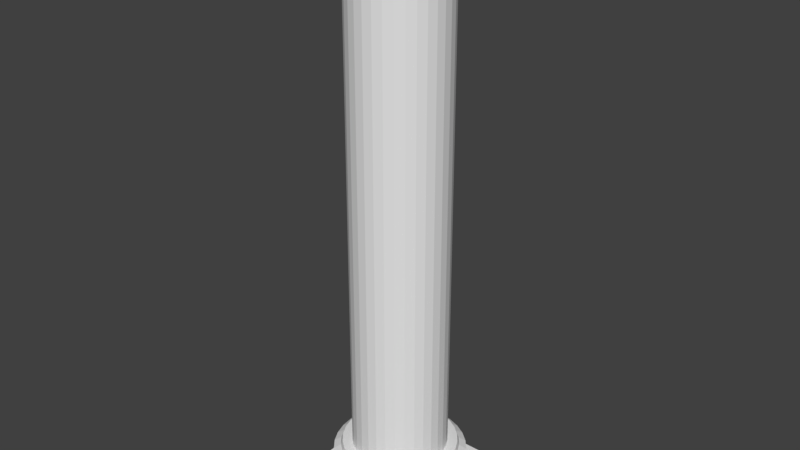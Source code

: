 # Source: pillar.blend  (saved by Blender 2.79.0; exported with 4.5.12 LTS)
import bpy
from mathutils import Matrix  # noqa: F401  (used for matrix-valued properties, if any)

bpy.ops.wm.read_factory_settings(use_empty=True)
scene = bpy.context.scene
scene.name = 'Scene'

# ---- collections
col_collection_1 = bpy.data.collections.new('Collection 1'); scene.collection.children.link(col_collection_1)

# ---- materials (node trees are filled in below, after node groups)
mat_material_001 = bpy.data.materials.new('Material.001')
mat_material_001.alpha_threshold = 0.0
mat_material_001.use_transparent_shadow = False
mat_material_001.roughness = 0.5

# ---- material node trees

# ---- world
world_world = bpy.data.worlds.new('World'); scene.world = world_world
world_world.color = (0.05088, 0.05088, 0.05088)
world_world.use_sun_shadow = False
world_world.sun_shadow_jitter_overblur = 0.0
world_world.cycles.sampling_method = 'MANUAL'

# ---- meshes
me_cube_001 = bpy.data.meshes.new('Cube.001')
me_cube_001.from_pydata([(-1.0, -1.0, -0.1188), (-1.0, -1.0, 0.1188), (-1.0, 1.0, -0.1188), (-1.0, 1.0, 0.1188), (1.0, -1.0, -0.1188), (1.0, -1.0, 0.1188), (1.0, 1.0, -0.1188), (1.0, 1.0, 0.1188), (6.634e-09, 0.8761, -0.03339), (-5.937e-08, 0.9292, 0.3621), (0.1709, 0.8593, -0.03339), (0.1813, 0.9114, 0.3621), (0.3353, 0.8094, -0.03339), (0.3556, 0.8585, 0.3621), (0.4867, 0.7285, -0.03339), (0.5162, 0.7726, 0.3621), (0.6195, 0.6195, -0.03339), (0.6571, 0.6571, 0.3621), (0.7285, 0.4867, -0.03339), (0.7726, 0.5162, 0.3621), (0.8094, 0.3353, -0.03339), (0.8585, 0.3556, 0.3621), (0.8593, 0.1709, -0.03339), (0.9114, 0.1813, 0.3621), (0.8761, 1.056e-07, -0.03339), (0.9292, 3.824e-08, 0.3621), (0.8593, -0.1709, -0.03339), (0.9114, -0.1813, 0.3621), (0.8094, -0.3353, -0.03339), (0.8585, -0.3556, 0.3621), (0.7285, -0.4867, -0.03339), (0.7726, -0.5162, 0.3621), (0.6195, -0.6195, -0.03339), (0.6571, -0.6571, 0.3621), (0.4867, -0.7285, -0.03339), (0.5162, -0.7726, 0.3621), (0.3353, -0.8094, -0.03339), (0.3556, -0.8585, 0.3621), (0.1709, -0.8593, -0.03339), (0.1813, -0.9114, 0.3621), (-2.788e-07, -0.8761, -0.03339), (-3.086e-07, -0.9292, 0.3621), (-0.1709, -0.8593, -0.03339), (-0.1813, -0.9114, 0.3621), (-0.3353, -0.8094, -0.03339), (-0.3556, -0.8585, 0.3621), (-0.4867, -0.7285, -0.03339), (-0.5163, -0.7726, 0.3621), (-0.6195, -0.6195, -0.03339), (-0.6571, -0.6571, 0.3621), (-0.7285, -0.4867, -0.03339), (-0.7726, -0.5162, 0.3621), (-0.8094, -0.3353, -0.03339), (-0.8585, -0.3556, 0.3621), (-0.8593, -0.1709, -0.03339), (-0.9114, -0.1813, 0.3621), (-0.8761, 8.854e-07, -0.03339), (-0.9292, 8.968e-07, 0.3621), (-0.8593, 0.1709, -0.03339), (-0.9114, 0.1813, 0.3621), (-0.8094, 0.3353, -0.03339), (-0.8585, 0.3556, 0.3621), (-0.7285, 0.4868, -0.03339), (-0.7726, 0.5163, 0.3621), (-0.6195, 0.6195, -0.03339), (-0.6571, 0.6571, 0.3621), (-0.4867, 0.7285, -0.03339), (-0.5162, 0.7726, 0.3621), (-0.3353, 0.8094, -0.03339), (-0.3556, 0.8585, 0.3621), (-0.1709, 0.8593, -0.03339), (-0.1813, 0.9114, 0.3621), (0.1709, 0.8593, 0.2557), (6.634e-09, 0.8761, 0.2557), (0.3353, 0.8094, 0.2557), (0.4867, 0.7285, 0.2557), (0.6195, 0.6195, 0.2557), (0.7285, 0.4867, 0.2557), (0.8094, 0.3353, 0.2557), (0.8593, 0.1709, 0.2557), (0.8761, 1.056e-07, 0.2557), (0.8593, -0.1709, 0.2557), (0.8094, -0.3353, 0.2557), (0.7285, -0.4867, 0.2557), (0.6195, -0.6195, 0.2557), (0.4867, -0.7285, 0.2557), (0.3353, -0.8094, 0.2557), (0.1709, -0.8593, 0.2557), (-2.788e-07, -0.8761, 0.2557), (-0.1709, -0.8593, 0.2557), (-0.3353, -0.8094, 0.2557), (-0.4867, -0.7285, 0.2557), (-0.6195, -0.6195, 0.2557), (-0.7285, -0.4867, 0.2557), (-0.8094, -0.3353, 0.2557), (-0.8593, -0.1709, 0.2557), (-0.8761, 8.854e-07, 0.2557), (-0.8593, 0.1709, 0.2557), (-0.8094, 0.3353, 0.2557), (-0.7285, 0.4868, 0.2557), (-0.6195, 0.6195, 0.2557), (-0.4867, 0.7285, 0.2557), (-0.3353, 0.8094, 0.2557), (-0.1709, 0.8593, 0.2557), (-2.185e-07, 0.6651, 0.6334), (0.1297, 0.6523, 0.6334), (0.2545, 0.6144, 0.6334), (0.3695, 0.553, 0.6334), (0.4703, 0.4703, 0.6334), (0.553, 0.3695, 0.6334), (0.6144, 0.2545, 0.6334), (0.6523, 0.1297, 0.6334), (0.6651, -3.889e-09, 0.6334), (0.6523, -0.1297, 0.6334), (0.6144, -0.2545, 0.6334), (0.553, -0.3695, 0.6334), (0.4703, -0.4703, 0.6334), (0.3695, -0.553, 0.6334), (0.2545, -0.6144, 0.6334), (0.1297, -0.6523, 0.6334), (-2.092e-07, -0.6651, 0.6334), (-0.1297, -0.6523, 0.6334), (-0.2545, -0.6144, 0.6334), (-0.3695, -0.553, 0.6334), (-0.4703, -0.4703, 0.6334), (-0.553, -0.3695, 0.6334), (-0.6144, -0.2545, 0.6334), (-0.6523, -0.1297, 0.6334), (-0.6651, 6.547e-07, 0.6334), (-0.6523, 0.1297, 0.6334), (-0.6144, 0.2545, 0.6334), (-0.553, 0.3695, 0.6334), (-0.4703, 0.4703, 0.6334), (-0.3695, 0.553, 0.6334), (-0.2545, 0.6144, 0.6334), (-0.1297, 0.6523, 0.6334), (0.1813, 0.9114, 0.504), (-5.643e-08, 0.9292, 0.504), (0.3556, 0.8585, 0.504), (0.5162, 0.7726, 0.504), (0.6571, 0.6571, 0.504), (0.7726, 0.5162, 0.504), (0.8585, 0.3556, 0.504), (0.9114, 0.1813, 0.504), (0.9292, 3.824e-08, 0.504), (0.9114, -0.1813, 0.504), (0.8585, -0.3556, 0.504), (0.7726, -0.5162, 0.504), (0.6571, -0.6571, 0.504), (0.5162, -0.7726, 0.504), (0.3556, -0.8585, 0.504), (0.1813, -0.9114, 0.504), (-3.056e-07, -0.9292, 0.504), (-0.1813, -0.9114, 0.504), (-0.3556, -0.8585, 0.504), (-0.5163, -0.7726, 0.504), (-0.6571, -0.6571, 0.504), (-0.7726, -0.5162, 0.504), (-0.8585, -0.3556, 0.504), (-0.9114, -0.1813, 0.504), (-0.9292, 8.968e-07, 0.504), (-0.9114, 0.1813, 0.504), (-0.8585, 0.3556, 0.504), (-0.7726, 0.5163, 0.504), (-0.6571, 0.6571, 0.504), (-0.5162, 0.7726, 0.504), (-0.3556, 0.8585, 0.504), (-0.1813, 0.9114, 0.504), (0.1573, 0.7906, 0.6334), (-1.256e-07, 0.8061, 0.6334), (0.3085, 0.7447, 0.6334), (0.4478, 0.6702, 0.6334), (0.57, 0.57, 0.6334), (0.6702, 0.4478, 0.6334), (0.7447, 0.3085, 0.6334), (0.7906, 0.1573, 0.6334), (0.8061, 1.934e-08, 0.6334), (0.7906, -0.1573, 0.6334), (0.7447, -0.3085, 0.6334), (0.6702, -0.4478, 0.6334), (0.57, -0.57, 0.6334), (0.4478, -0.6702, 0.6334), (0.3085, -0.7447, 0.6334), (0.1573, -0.7906, 0.6334), (-2.646e-07, -0.8061, 0.6334), (-0.1573, -0.7906, 0.6334), (-0.3085, -0.7447, 0.6334), (-0.4478, -0.6702, 0.6334), (-0.57, -0.57, 0.6334), (-0.6702, -0.4478, 0.6334), (-0.7447, -0.3085, 0.6334), (-0.7906, -0.1573, 0.6334), (-0.8061, 7.935e-07, 0.6334), (-0.7906, 0.1573, 0.6334), (-0.7447, 0.3085, 0.6334), (-0.6702, 0.4478, 0.6334), (-0.57, 0.57, 0.6334), (-0.4478, 0.6702, 0.6334), (-0.3085, 0.7447, 0.6334), (-0.1573, 0.7906, 0.6334), (-1.3e-07, 0.6651, 8.06), (0.1297, 0.6523, 8.06), (0.2545, 0.6144, 8.06), (0.3695, 0.553, 8.06), (0.4703, 0.4703, 8.06), (0.553, 0.3695, 8.06), (0.6144, 0.2545, 8.06), (0.6523, 0.1297, 8.06), (0.6651, -3.889e-09, 8.06), (0.6523, -0.1297, 8.06), (0.6144, -0.2545, 8.06), (0.553, -0.3695, 8.06), (0.4703, -0.4703, 8.06), (0.3695, -0.553, 8.06), (0.2545, -0.6144, 8.06), (0.1297, -0.6523, 8.06), (-1.207e-07, -0.6651, 8.06), (-0.1297, -0.6523, 8.06), (-0.2545, -0.6144, 8.06), (-0.3695, -0.553, 8.06), (-0.4703, -0.4703, 8.06), (-0.553, -0.3695, 8.06), (-0.6144, -0.2545, 8.06), (-0.6523, -0.1297, 8.06), (-0.6651, 6.547e-07, 8.06), (-0.6523, 0.1297, 8.06), (-0.6144, 0.2545, 8.06), (-0.553, 0.3695, 8.06), (-0.4703, 0.4703, 8.06), (-0.3695, 0.553, 8.06), (-0.2545, 0.6144, 8.06), (-0.1297, 0.6523, 8.06), (-8.488e-08, 0.8292, 0.5687), (0.1618, 0.8133, 0.5687), (0.3173, 0.7661, 0.5687), (0.4607, 0.6895, 0.5687), (0.5863, 0.5863, 0.5687), (0.6895, 0.4607, 0.5687), (0.7661, 0.3173, 0.5687), (0.8133, 0.1618, 0.5687), (0.8292, 3.997e-08, 0.5687), (0.8133, -0.1618, 0.5687), (0.7661, -0.3173, 0.5687), (0.6895, -0.4607, 0.5687), (0.5863, -0.5863, 0.5687), (0.4607, -0.6895, 0.5687), (0.3173, -0.7661, 0.5687), (0.1618, -0.8133, 0.5687), (-2.704e-07, -0.8292, 0.5687), (-0.1618, -0.8133, 0.5687), (-0.3173, -0.7661, 0.5687), (-0.4607, -0.6895, 0.5687), (-0.5863, -0.5863, 0.5687), (-0.6895, -0.4607, 0.5687), (-0.7661, -0.3173, 0.5687), (-0.8133, -0.1618, 0.5687), (-0.8292, 8.202e-07, 0.5687), (-0.8133, 0.1618, 0.5687), (-0.7661, 0.3173, 0.5687), (-0.6895, 0.4607, 0.5687), (-0.5863, 0.5863, 0.5687), (-0.4607, 0.6895, 0.5687), (-0.3173, 0.7661, 0.5687), (-0.1618, 0.8133, 0.5687), (0.1715, 0.862, 0.5363), (0.3363, 0.812, 0.5363), (0.4883, 0.7308, 0.5363), (0.6215, 0.6215, 0.5363), (0.7308, 0.4883, 0.5363), (0.812, 0.3363, 0.5363), (0.862, 0.1715, 0.5363), (0.8789, 3.918e-08, 0.5363), (0.862, -0.1715, 0.5363), (0.812, -0.3363, 0.5363), (0.7308, -0.4883, 0.5363), (0.6215, -0.6215, 0.5363), (0.4883, -0.7308, 0.5363), (0.3363, -0.812, 0.5363), (0.1715, -0.862, 0.5363), (-2.879e-07, -0.8789, 0.5363), (-0.1715, -0.862, 0.5363), (-0.3363, -0.812, 0.5363), (-0.4883, -0.7308, 0.5363), (-0.6215, -0.6215, 0.5363), (-0.7308, -0.4883, 0.5363), (-0.812, -0.3363, 0.5363), (-0.862, -0.1715, 0.5363), (-0.8789, 8.583e-07, 0.5363), (-0.862, 0.1715, 0.5363), (-0.812, 0.3363, 0.5363), (-0.7308, 0.4883, 0.5363), (-0.6215, 0.6215, 0.5363), (-0.4883, 0.7308, 0.5363), (-0.3363, 0.812, 0.5363), (-0.1715, 0.862, 0.5363), (-7.059e-08, 0.8789, 0.5363), (0.5077, -0.7598, 0.433), (0.3497, -0.8442, 0.433), (-5.563e-08, 0.9137, 0.433), (0.1783, 0.8962, 0.433), (-0.7598, 0.5077, 0.433), (-0.6461, 0.6461, 0.433), (0.1783, -0.8962, 0.433), (0.3497, 0.8442, 0.433), (-0.5077, 0.7598, 0.433), (-3.007e-07, -0.9137, 0.433), (0.5077, 0.7598, 0.433), (-0.3497, 0.8442, 0.433), (-0.1783, -0.8962, 0.433), (0.6461, 0.6461, 0.433), (-0.1783, 0.8962, 0.433), (-0.3497, -0.8442, 0.433), (0.7598, 0.5077, 0.433), (-0.5077, -0.7598, 0.433), (0.8442, 0.3497, 0.433), (-0.6461, -0.6461, 0.433), (0.8962, 0.1783, 0.433), (-0.7598, -0.5077, 0.433), (0.9137, 4.21e-08, 0.433), (-0.8442, -0.3497, 0.433), (0.8962, -0.1783, 0.433), (-0.8962, -0.1783, 0.433), (0.8442, -0.3497, 0.433), (-0.9137, 8.863e-07, 0.433), (0.7598, -0.5077, 0.433), (-0.8962, 0.1783, 0.433), (0.6461, -0.6461, 0.433), (-0.8442, 0.3497, 0.433)], [], [(0, 1, 3, 2), (2, 3, 7, 6), (6, 7, 5, 4), (4, 5, 1, 0), (2, 6, 4, 0), (7, 3, 1, 5), (8, 73, 72, 10), (10, 72, 74, 12), (12, 74, 75, 14), (14, 75, 76, 16), (16, 76, 77, 18), (18, 77, 78, 20), (20, 78, 79, 22), (22, 79, 80, 24), (24, 80, 81, 26), (26, 81, 82, 28), (28, 82, 83, 30), (30, 83, 84, 32), (32, 84, 85, 34), (34, 85, 86, 36), (36, 86, 87, 38), (38, 87, 88, 40), (40, 88, 89, 42), (42, 89, 90, 44), (44, 90, 91, 46), (46, 91, 92, 48), (48, 92, 93, 50), (50, 93, 94, 52), (52, 94, 95, 54), (54, 95, 96, 56), (56, 96, 97, 58), (58, 97, 98, 60), (60, 98, 99, 62), (62, 99, 100, 64), (64, 100, 101, 66), (66, 101, 102, 68), (297, 296, 149, 150), (68, 102, 103, 70), (70, 103, 73, 8), (8, 10, 12, 14, 16, 18, 20, 22, 24, 26, 28, 30, 32, 34, 36, 38, 40, 42, 44, 46, 48, 50, 52, 54, 56, 58, 60, 62, 64, 66, 68, 70), (9, 11, 72, 73), (11, 13, 74, 72), (13, 15, 75, 74), (15, 17, 76, 75), (17, 19, 77, 76), (19, 21, 78, 77), (21, 23, 79, 78), (23, 25, 80, 79), (25, 27, 81, 80), (27, 29, 82, 81), (29, 31, 83, 82), (31, 33, 84, 83), (33, 35, 85, 84), (35, 37, 86, 85), (37, 39, 87, 86), (39, 41, 88, 87), (41, 43, 89, 88), (43, 45, 90, 89), (45, 47, 91, 90), (47, 49, 92, 91), (49, 51, 93, 92), (51, 53, 94, 93), (53, 55, 95, 94), (55, 57, 96, 95), (57, 59, 97, 96), (59, 61, 98, 97), (61, 63, 99, 98), (63, 65, 100, 99), (65, 67, 101, 100), (67, 69, 102, 101), (69, 71, 103, 102), (71, 9, 73, 103), (127, 126, 222, 223), (299, 298, 137, 136), (301, 300, 163, 164), (302, 297, 150, 151), (303, 299, 136, 138), (304, 301, 164, 165), (305, 302, 151, 152), (306, 303, 138, 139), (307, 304, 165, 166), (308, 305, 152, 153), (309, 306, 139, 140), (310, 307, 166, 167), (311, 308, 153, 154), (312, 309, 140, 141), (298, 310, 167, 137), (313, 311, 154, 155), (314, 312, 141, 142), (315, 313, 155, 156), (316, 314, 142, 143), (317, 315, 156, 157), (318, 316, 143, 144), (319, 317, 157, 158), (320, 318, 144, 145), (321, 319, 158, 159), (322, 320, 145, 146), (323, 321, 159, 160), (324, 322, 146, 147), (325, 323, 160, 161), (326, 324, 147, 148), (327, 325, 161, 162), (296, 326, 148, 149), (300, 327, 162, 163), (295, 264, 136, 137), (264, 265, 138, 136), (265, 266, 139, 138), (266, 267, 140, 139), (267, 268, 141, 140), (268, 269, 142, 141), (269, 270, 143, 142), (270, 271, 144, 143), (271, 272, 145, 144), (272, 273, 146, 145), (273, 274, 147, 146), (274, 275, 148, 147), (275, 276, 149, 148), (276, 277, 150, 149), (277, 278, 151, 150), (278, 279, 152, 151), (279, 280, 153, 152), (280, 281, 154, 153), (281, 282, 155, 154), (282, 283, 156, 155), (283, 284, 157, 156), (284, 285, 158, 157), (285, 286, 159, 158), (286, 287, 160, 159), (287, 288, 161, 160), (288, 289, 162, 161), (289, 290, 163, 162), (290, 291, 164, 163), (291, 292, 165, 164), (292, 293, 166, 165), (293, 294, 167, 166), (294, 295, 137, 167), (104, 105, 168, 169), (105, 106, 170, 168), (106, 107, 171, 170), (107, 108, 172, 171), (108, 109, 173, 172), (109, 110, 174, 173), (110, 111, 175, 174), (111, 112, 176, 175), (112, 113, 177, 176), (113, 114, 178, 177), (114, 115, 179, 178), (115, 116, 180, 179), (116, 117, 181, 180), (117, 118, 182, 181), (118, 119, 183, 182), (119, 120, 184, 183), (120, 121, 185, 184), (121, 122, 186, 185), (122, 123, 187, 186), (123, 124, 188, 187), (124, 125, 189, 188), (125, 126, 190, 189), (126, 127, 191, 190), (127, 128, 192, 191), (128, 129, 193, 192), (129, 130, 194, 193), (130, 131, 195, 194), (131, 132, 196, 195), (132, 133, 197, 196), (133, 134, 198, 197), (134, 135, 199, 198), (135, 104, 169, 199), (201, 200, 231, 230, 229, 228, 227, 226, 225, 224, 223, 222, 221, 220, 219, 218, 217, 216, 215, 214, 213, 212, 211, 210, 209, 208, 207, 206, 205, 204, 203, 202), (114, 113, 209, 210), (128, 127, 223, 224), (115, 114, 210, 211), (129, 128, 224, 225), (116, 115, 211, 212), (130, 129, 225, 226), (117, 116, 212, 213), (131, 130, 226, 227), (118, 117, 213, 214), (105, 104, 200, 201), (132, 131, 227, 228), (119, 118, 214, 215), (106, 105, 201, 202), (133, 132, 228, 229), (120, 119, 215, 216), (107, 106, 202, 203), (134, 133, 229, 230), (121, 120, 216, 217), (108, 107, 203, 204), (135, 134, 230, 231), (122, 121, 217, 218), (109, 108, 204, 205), (104, 135, 231, 200), (123, 122, 218, 219), (110, 109, 205, 206), (124, 123, 219, 220), (111, 110, 206, 207), (125, 124, 220, 221), (112, 111, 207, 208), (126, 125, 221, 222), (113, 112, 208, 209), (199, 169, 232, 263), (198, 199, 263, 262), (197, 198, 262, 261), (196, 197, 261, 260), (195, 196, 260, 259), (194, 195, 259, 258), (193, 194, 258, 257), (192, 193, 257, 256), (191, 192, 256, 255), (190, 191, 255, 254), (189, 190, 254, 253), (188, 189, 253, 252), (187, 188, 252, 251), (186, 187, 251, 250), (185, 186, 250, 249), (184, 185, 249, 248), (183, 184, 248, 247), (182, 183, 247, 246), (181, 182, 246, 245), (180, 181, 245, 244), (179, 180, 244, 243), (178, 179, 243, 242), (177, 178, 242, 241), (176, 177, 241, 240), (175, 176, 240, 239), (174, 175, 239, 238), (173, 174, 238, 237), (172, 173, 237, 236), (171, 172, 236, 235), (170, 171, 235, 234), (168, 170, 234, 233), (169, 168, 233, 232), (263, 232, 295, 294), (262, 263, 294, 293), (261, 262, 293, 292), (260, 261, 292, 291), (259, 260, 291, 290), (258, 259, 290, 289), (257, 258, 289, 288), (256, 257, 288, 287), (255, 256, 287, 286), (254, 255, 286, 285), (253, 254, 285, 284), (252, 253, 284, 283), (251, 252, 283, 282), (250, 251, 282, 281), (249, 250, 281, 280), (248, 249, 280, 279), (247, 248, 279, 278), (246, 247, 278, 277), (245, 246, 277, 276), (244, 245, 276, 275), (243, 244, 275, 274), (242, 243, 274, 273), (241, 242, 273, 272), (240, 241, 272, 271), (239, 240, 271, 270), (238, 239, 270, 269), (237, 238, 269, 268), (236, 237, 268, 267), (235, 236, 267, 266), (234, 235, 266, 265), (233, 234, 265, 264), (232, 233, 264, 295), (63, 61, 327, 300), (35, 33, 326, 296), (61, 59, 325, 327), (33, 31, 324, 326), (59, 57, 323, 325), (31, 29, 322, 324), (57, 55, 321, 323), (29, 27, 320, 322), (55, 53, 319, 321), (27, 25, 318, 320), (53, 51, 317, 319), (25, 23, 316, 318), (51, 49, 315, 317), (23, 21, 314, 316), (49, 47, 313, 315), (21, 19, 312, 314), (47, 45, 311, 313), (9, 71, 310, 298), (19, 17, 309, 312), (45, 43, 308, 311), (71, 69, 307, 310), (17, 15, 306, 309), (43, 41, 305, 308), (69, 67, 304, 307), (15, 13, 303, 306), (41, 39, 302, 305), (67, 65, 301, 304), (13, 11, 299, 303), (39, 37, 297, 302), (65, 63, 300, 301), (11, 9, 298, 299), (37, 35, 296, 297)])
_uv = me_cube_001.uv_layers.new(name='UVMap')
_uv.uv.foreach_set('vector', [0.9004, 0.1298, 0.8876, 0.1299, 0.8876, 0.05111, 0.9004, 0.05098, 0.2331, 0.8338, 0.2204, 0.8342, 0.2204, 0.7362, 0.2331, 0.7357, 0.06653, 0.8141, 0.05376, 0.8141, 0.05376, 0.7121, 0.06653, 0.7121, 0.9274, 0.7127, 0.9402, 0.7126, 0.9402, 0.7914, 0.9274, 0.7916, 0.5337, 0.6308, 0.5337, 0.5288, 0.6412, 0.5288, 0.6412, 0.6308, 0.2204, 0.5318, 0.3279, 0.5318, 0.3279, 0.6338, 0.2204, 0.6338, 0.8825, 0.2641, 0.8978, 0.2643, 0.8975, 0.2729, 0.8821, 0.2727, 0.8821, 0.2727, 0.8975, 0.2729, 0.8973, 0.2817, 0.882, 0.2814, 0.882, 0.2814, 0.8973, 0.2817, 0.8975, 0.2902, 0.8821, 0.29, 0.8821, 0.29, 0.8975, 0.2902, 0.8978, 0.2983, 0.8825, 0.298, 0.8825, 0.298, 0.8978, 0.2983, 0.8985, 0.3055, 0.8831, 0.3053, 0.5629, 0.8013, 0.5474, 0.8013, 0.5473, 0.7936, 0.5628, 0.7935, 0.5628, 0.7935, 0.5473, 0.7936, 0.5472, 0.7852, 0.5627, 0.7852, 0.5627, 0.7852, 0.5472, 0.7852, 0.5471, 0.7765, 0.5627, 0.7765, 0.5627, 0.7765, 0.5471, 0.7765, 0.5471, 0.7678, 0.5626, 0.7677, 0.5626, 0.7677, 0.5471, 0.7678, 0.5471, 0.7594, 0.5626, 0.7594, 0.5626, 0.7594, 0.5471, 0.7594, 0.5471, 0.7517, 0.5627, 0.7516, 0.5627, 0.7516, 0.5471, 0.7517, 0.5472, 0.7449, 0.5627, 0.7449, 0.5627, 0.7449, 0.5472, 0.7449, 0.5473, 0.7394, 0.5628, 0.7393, 0.5628, 0.7393, 0.5473, 0.7394, 0.5474, 0.7353, 0.5629, 0.7352, 0.05403, 0.5342, 0.06957, 0.5341, 0.06947, 0.539, 0.05394, 0.539, 0.05394, 0.539, 0.06947, 0.539, 0.0694, 0.5452, 0.05386, 0.5452, 0.05386, 0.5452, 0.0694, 0.5452, 0.06934, 0.5525, 0.0538, 0.5525, 0.0538, 0.5525, 0.06934, 0.5525, 0.0693, 0.5606, 0.05377, 0.5606, 0.05377, 0.5606, 0.0693, 0.5606, 0.06929, 0.5692, 0.05376, 0.5692, 0.05376, 0.5692, 0.06929, 0.5692, 0.0693, 0.5779, 0.05377, 0.5779, 0.05377, 0.5779, 0.0693, 0.5779, 0.06934, 0.5865, 0.0538, 0.5865, 0.0538, 0.5865, 0.06934, 0.5865, 0.0694, 0.5946, 0.05386, 0.5946, 0.05386, 0.5946, 0.0694, 0.5946, 0.06947, 0.6019, 0.05394, 0.6019, 0.3693, 0.8003, 0.3538, 0.8003, 0.3539, 0.7941, 0.3694, 0.7941, 0.3694, 0.7941, 0.3539, 0.7941, 0.354, 0.7868, 0.3695, 0.7868, 0.3695, 0.7868, 0.354, 0.7868, 0.354, 0.7787, 0.3695, 0.7787, 0.3695, 0.7787, 0.354, 0.7787, 0.354, 0.7702, 0.3696, 0.7702, 0.3696, 0.7702, 0.354, 0.7702, 0.354, 0.7614, 0.3696, 0.7614, 0.3696, 0.7614, 0.354, 0.7614, 0.354, 0.7528, 0.3695, 0.7528, 0.3695, 0.7528, 0.354, 0.7528, 0.354, 0.7447, 0.3695, 0.7447, 0.5378, 0.7335, 0.5377, 0.7378, 0.5339, 0.7372, 0.534, 0.7328, 0.3695, 0.7447, 0.354, 0.7447, 0.3539, 0.7374, 0.3694, 0.7374, 0.8831, 0.2559, 0.8985, 0.2562, 0.8978, 0.2643, 0.8825, 0.2641, 0.7726, 0.2787, 0.7744, 0.2873, 0.7744, 0.2961, 0.7726, 0.3046, 0.7691, 0.3127, 0.764, 0.32, 0.7575, 0.3262, 0.7498, 0.3311, 0.7412, 0.3344, 0.7322, 0.3361, 0.723, 0.3361, 0.7139, 0.3344, 0.7054, 0.3311, 0.6977, 0.3262, 0.6912, 0.32, 0.686, 0.3127, 0.6825, 0.3046, 0.6807, 0.2961, 0.6807, 0.2873, 0.6825, 0.2787, 0.686, 0.2706, 0.6912, 0.2633, 0.6977, 0.2572, 0.7054, 0.2523, 0.7139, 0.2489, 0.723, 0.2472, 0.7322, 0.2472, 0.7412, 0.2489, 0.7498, 0.2523, 0.7575, 0.2572, 0.764, 0.2633, 0.7691, 0.2706, 0.9031, 0.2636, 0.9027, 0.2728, 0.8975, 0.2729, 0.8978, 0.2643, 0.9027, 0.2728, 0.9026, 0.282, 0.8973, 0.2817, 0.8975, 0.2729, 0.9026, 0.282, 0.9027, 0.2911, 0.8975, 0.2902, 0.8973, 0.2817, 0.9027, 0.2911, 0.9031, 0.2997, 0.8978, 0.2983, 0.8975, 0.2902, 0.5417, 0.81, 0.5416, 0.8029, 0.5474, 0.8013, 0.5475, 0.8081, 0.5416, 0.8029, 0.5415, 0.7947, 0.5473, 0.7936, 0.5474, 0.8013, 0.5415, 0.7947, 0.5414, 0.7858, 0.5472, 0.7852, 0.5473, 0.7936, 0.5414, 0.7858, 0.5414, 0.7765, 0.5471, 0.7765, 0.5472, 0.7852, 0.5414, 0.7765, 0.5413, 0.7673, 0.5471, 0.7678, 0.5471, 0.7765, 0.5413, 0.7673, 0.5413, 0.7584, 0.5471, 0.7594, 0.5471, 0.7678, 0.5413, 0.7584, 0.5414, 0.7502, 0.5471, 0.7517, 0.5471, 0.7594, 0.5414, 0.7502, 0.5414, 0.743, 0.5472, 0.7449, 0.5471, 0.7517, 0.5414, 0.743, 0.5415, 0.7372, 0.5473, 0.7394, 0.5472, 0.7449, 0.882, 0.4187, 0.882, 0.4094, 0.8848, 0.4097, 0.8848, 0.4184, 0.07527, 0.5318, 0.07517, 0.5369, 0.06947, 0.539, 0.06957, 0.5341, 0.07517, 0.5369, 0.07509, 0.5435, 0.0694, 0.5452, 0.06947, 0.539, 0.07509, 0.5435, 0.07502, 0.5512, 0.06934, 0.5525, 0.0694, 0.5452, 0.07502, 0.5512, 0.07499, 0.5598, 0.0693, 0.5606, 0.06934, 0.5525, 0.07499, 0.5598, 0.07498, 0.5689, 0.06929, 0.5692, 0.0693, 0.5606, 0.07498, 0.5689, 0.07499, 0.5782, 0.0693, 0.5779, 0.06929, 0.5692, 0.07499, 0.5782, 0.07502, 0.5873, 0.06934, 0.5865, 0.0693, 0.5779, 0.07502, 0.5873, 0.07509, 0.5959, 0.0694, 0.5946, 0.06934, 0.5865, 0.07509, 0.5959, 0.07517, 0.6036, 0.06947, 0.6019, 0.0694, 0.5946, 0.07517, 0.6036, 0.07527, 0.6102, 0.06957, 0.6081, 0.06947, 0.6019, 0.3482, 0.7958, 0.3483, 0.7881, 0.354, 0.7868, 0.3539, 0.7941, 0.3483, 0.7881, 0.3483, 0.7795, 0.354, 0.7787, 0.354, 0.7868, 0.3483, 0.7795, 0.3483, 0.7704, 0.354, 0.7702, 0.354, 0.7787, 0.3483, 0.7704, 0.3483, 0.7611, 0.354, 0.7614, 0.354, 0.7702, 0.3483, 0.7611, 0.3483, 0.752, 0.354, 0.7528, 0.354, 0.7614, 0.3483, 0.752, 0.3483, 0.7435, 0.354, 0.7447, 0.354, 0.7528, 0.3483, 0.7435, 0.3482, 0.7357, 0.3539, 0.7374, 0.354, 0.7447, 0.9038, 0.255, 0.9031, 0.2636, 0.8978, 0.2643, 0.8985, 0.2562, 0.05871, 0.05108, 0.06454, 0.05103, 0.06454, 0.4296, 0.05871, 0.4296, 0.9066, 0.2729, 0.907, 0.2639, 0.9107, 0.2637, 0.9103, 0.2729, 0.3445, 0.7612, 0.3445, 0.7703, 0.3407, 0.7704, 0.3407, 0.7611, 0.07899, 0.5375, 0.07908, 0.5324, 0.08289, 0.5317, 0.08279, 0.5369, 0.9065, 0.282, 0.9066, 0.2729, 0.9103, 0.2729, 0.9101, 0.2821, 0.3445, 0.7523, 0.3445, 0.7612, 0.3407, 0.7611, 0.3407, 0.752, 0.07891, 0.544, 0.07899, 0.5375, 0.08279, 0.5369, 0.08271, 0.5435, 0.9066, 0.2909, 0.9065, 0.282, 0.9101, 0.2821, 0.9103, 0.2912, 0.3445, 0.7438, 0.3445, 0.7523, 0.3407, 0.752, 0.3406, 0.7435, 0.07885, 0.5516, 0.07891, 0.544, 0.08271, 0.5435, 0.08265, 0.5512, 0.907, 0.2993, 0.9066, 0.2909, 0.9103, 0.2912, 0.9107, 0.2998, 0.3444, 0.7362, 0.3445, 0.7438, 0.3406, 0.7435, 0.3406, 0.7357, 0.07881, 0.56, 0.07885, 0.5516, 0.08265, 0.5512, 0.08261, 0.5598, 0.9077, 0.3069, 0.907, 0.2993, 0.9107, 0.2998, 0.9113, 0.3074, 0.907, 0.2639, 0.9077, 0.2554, 0.9113, 0.2551, 0.9107, 0.2637, 0.0788, 0.569, 0.07881, 0.56, 0.08261, 0.5598, 0.0826, 0.5689, 0.5377, 0.7944, 0.5378, 0.8024, 0.534, 0.8029, 0.5339, 0.7947, 0.07881, 0.5781, 0.0788, 0.569, 0.0826, 0.5689, 0.08261, 0.5782, 0.5376, 0.7856, 0.5377, 0.7944, 0.5339, 0.7947, 0.5338, 0.7858, 0.07885, 0.5871, 0.07881, 0.5781, 0.08261, 0.5782, 0.08265, 0.5873, 0.5376, 0.7766, 0.5376, 0.7856, 0.5338, 0.7858, 0.5337, 0.7766, 0.07891, 0.5955, 0.07885, 0.5871, 0.08265, 0.5873, 0.08271, 0.5959, 0.5375, 0.7675, 0.5376, 0.7766, 0.5337, 0.7766, 0.5337, 0.7673, 0.07899, 0.6031, 0.07891, 0.5955, 0.08271, 0.5959, 0.08279, 0.6036, 0.5375, 0.7587, 0.5375, 0.7675, 0.5337, 0.7673, 0.5337, 0.7584, 0.07908, 0.6095, 0.07899, 0.6031, 0.08279, 0.6036, 0.08289, 0.6101, 0.5376, 0.7507, 0.5375, 0.7587, 0.5337, 0.7584, 0.5337, 0.7503, 0.3445, 0.7877, 0.3444, 0.7953, 0.3406, 0.7958, 0.3406, 0.7881, 0.5376, 0.7436, 0.5376, 0.7507, 0.5337, 0.7503, 0.5338, 0.7431, 0.3445, 0.7793, 0.3445, 0.7877, 0.3406, 0.7881, 0.3407, 0.7795, 0.5377, 0.7378, 0.5376, 0.7436, 0.5338, 0.7431, 0.5339, 0.7372, 0.3445, 0.7703, 0.3445, 0.7793, 0.3407, 0.7795, 0.3407, 0.7704, 0.7081, 0.1376, 0.7167, 0.141, 0.7159, 0.1435, 0.7069, 0.1399, 0.7167, 0.141, 0.7258, 0.1427, 0.7255, 0.1453, 0.7159, 0.1435, 0.7258, 0.1427, 0.735, 0.1427, 0.7353, 0.1453, 0.7255, 0.1453, 0.735, 0.1427, 0.7441, 0.141, 0.7449, 0.1435, 0.7353, 0.1453, 0.7441, 0.141, 0.7527, 0.1376, 0.754, 0.1399, 0.7449, 0.1435, 0.7527, 0.1376, 0.7604, 0.1328, 0.7621, 0.1347, 0.754, 0.1399, 0.7604, 0.1328, 0.7669, 0.1266, 0.769, 0.1282, 0.7621, 0.1347, 0.7669, 0.1266, 0.7721, 0.1192, 0.7745, 0.1205, 0.769, 0.1282, 0.7721, 0.1192, 0.7756, 0.1111, 0.7782, 0.1119, 0.7745, 0.1205, 0.7756, 0.1111, 0.7774, 0.1025, 0.7801, 0.1028, 0.7782, 0.1119, 0.7774, 0.1025, 0.7774, 0.09373, 0.7801, 0.09348, 0.7801, 0.1028, 0.7774, 0.09373, 0.7756, 0.08512, 0.7782, 0.08437, 0.7801, 0.09348, 0.7756, 0.08512, 0.7721, 0.077, 0.7745, 0.07579, 0.7782, 0.08437, 0.7721, 0.077, 0.7669, 0.0697, 0.769, 0.06807, 0.7745, 0.07579, 0.7669, 0.0697, 0.7604, 0.06349, 0.7621, 0.06151, 0.769, 0.06807, 0.7604, 0.06349, 0.7527, 0.05861, 0.754, 0.05635, 0.7621, 0.06151, 0.7527, 0.05861, 0.7441, 0.05525, 0.7449, 0.05279, 0.754, 0.05635, 0.7441, 0.05525, 0.735, 0.05353, 0.7353, 0.05098, 0.7449, 0.05279, 0.735, 0.05353, 0.7258, 0.05353, 0.7255, 0.05098, 0.7353, 0.05098, 0.7258, 0.05353, 0.7167, 0.05525, 0.7159, 0.05279, 0.7255, 0.05098, 0.7167, 0.05525, 0.7081, 0.05861, 0.7069, 0.05635, 0.7159, 0.05279, 0.7081, 0.05861, 0.7004, 0.06349, 0.6987, 0.06151, 0.7069, 0.05635, 0.7004, 0.06349, 0.6939, 0.0697, 0.6918, 0.06807, 0.6987, 0.06151, 0.6939, 0.0697, 0.6887, 0.077, 0.6864, 0.07579, 0.6918, 0.06807, 0.6887, 0.077, 0.6852, 0.08512, 0.6826, 0.08437, 0.6864, 0.07579, 0.6852, 0.08512, 0.6834, 0.09373, 0.6807, 0.09348, 0.6826, 0.08437, 0.6834, 0.09373, 0.6834, 0.1025, 0.6807, 0.1028, 0.6807, 0.09348, 0.6834, 0.1025, 0.6852, 0.1111, 0.6826, 0.1119, 0.6807, 0.1028, 0.6852, 0.1111, 0.6887, 0.1192, 0.6864, 0.1205, 0.6826, 0.1119, 0.6887, 0.1192, 0.6939, 0.1266, 0.6918, 0.1282, 0.6864, 0.1205, 0.6939, 0.1266, 0.7004, 0.1328, 0.6987, 0.1347, 0.6918, 0.1282, 0.7004, 0.1328, 0.7081, 0.1376, 0.7069, 0.1399, 0.6987, 0.1347, 0.7603, 0.5538, 0.7576, 0.5599, 0.7504, 0.5578, 0.7536, 0.5504, 0.7576, 0.5599, 0.7563, 0.5664, 0.7487, 0.5657, 0.7504, 0.5578, 0.7563, 0.5664, 0.7563, 0.5731, 0.7487, 0.5738, 0.7487, 0.5657, 0.7563, 0.5731, 0.7576, 0.5796, 0.7504, 0.5817, 0.7487, 0.5738, 0.7576, 0.5796, 0.7603, 0.5857, 0.7536, 0.5891, 0.7504, 0.5817, 0.7603, 0.5857, 0.7642, 0.5913, 0.7584, 0.5958, 0.7536, 0.5891, 0.7642, 0.5913, 0.7692, 0.596, 0.7644, 0.6015, 0.7584, 0.5958, 0.7692, 0.596, 0.775, 0.5996, 0.7714, 0.606, 0.7644, 0.6015, 0.775, 0.5996, 0.7815, 0.6022, 0.7793, 0.6091, 0.7714, 0.606, 0.7815, 0.6022, 0.7884, 0.6035, 0.7876, 0.6106, 0.7793, 0.6091, 0.7884, 0.6035, 0.7954, 0.6035, 0.7961, 0.6106, 0.7876, 0.6106, 0.7954, 0.6035, 0.8022, 0.6022, 0.8044, 0.6091, 0.7961, 0.6106, 0.8022, 0.6022, 0.8087, 0.5996, 0.8123, 0.606, 0.8044, 0.6091, 0.8087, 0.5996, 0.8145, 0.596, 0.8193, 0.6015, 0.8123, 0.606, 0.8145, 0.596, 0.8195, 0.5913, 0.8254, 0.5958, 0.8193, 0.6015, 0.8195, 0.5913, 0.8234, 0.5857, 0.8301, 0.5891, 0.8254, 0.5958, 0.8234, 0.5857, 0.8261, 0.5796, 0.8333, 0.5817, 0.8301, 0.5891, 0.8261, 0.5796, 0.8274, 0.5731, 0.835, 0.5738, 0.8333, 0.5817, 0.8274, 0.5731, 0.8274, 0.5664, 0.835, 0.5657, 0.835, 0.5738, 0.8274, 0.5664, 0.8261, 0.5599, 0.8333, 0.5578, 0.835, 0.5657, 0.8261, 0.5599, 0.8234, 0.5538, 0.8301, 0.5504, 0.8333, 0.5578, 0.8234, 0.5538, 0.8195, 0.5482, 0.8254, 0.5437, 0.8301, 0.5504, 0.8195, 0.5482, 0.8145, 0.5435, 0.8193, 0.538, 0.8254, 0.5437, 0.8145, 0.5435, 0.8087, 0.5398, 0.8123, 0.5335, 0.8193, 0.538, 0.8087, 0.5398, 0.8022, 0.5373, 0.8044, 0.5304, 0.8123, 0.5335, 0.8022, 0.5373, 0.7954, 0.536, 0.7961, 0.5288, 0.8044, 0.5304, 0.7954, 0.536, 0.7884, 0.536, 0.7876, 0.5288, 0.7961, 0.5288, 0.7884, 0.536, 0.7815, 0.5373, 0.7793, 0.5304, 0.7876, 0.5288, 0.7815, 0.5373, 0.775, 0.5398, 0.7714, 0.5335, 0.7793, 0.5304, 0.775, 0.5398, 0.7692, 0.5435, 0.7644, 0.538, 0.7714, 0.5335, 0.7692, 0.5435, 0.7642, 0.5482, 0.7584, 0.5437, 0.7644, 0.538, 0.7642, 0.5482, 0.7603, 0.5538, 0.7536, 0.5504, 0.7584, 0.5437, 0.7739, 0.7788, 0.7675, 0.7763, 0.7616, 0.7726, 0.7567, 0.7679, 0.7528, 0.7623, 0.7501, 0.7562, 0.7487, 0.7497, 0.7487, 0.743, 0.7501, 0.7365, 0.7528, 0.7304, 0.7567, 0.7248, 0.7616, 0.7201, 0.7675, 0.7164, 0.7739, 0.7139, 0.7808, 0.7126, 0.7878, 0.7126, 0.7947, 0.7139, 0.8012, 0.7164, 0.807, 0.7201, 0.812, 0.7248, 0.8158, 0.7304, 0.8185, 0.7365, 0.8199, 0.743, 0.8199, 0.7497, 0.8185, 0.7562, 0.8158, 0.7623, 0.812, 0.7679, 0.807, 0.7726, 0.8012, 0.7763, 0.7947, 0.7788, 0.7878, 0.7801, 0.7808, 0.7801, 0.254, 0.4296, 0.2473, 0.4296, 0.2473, 0.05099, 0.254, 0.05102, 0.05376, 0.05114, 0.05871, 0.05108, 0.05871, 0.4296, 0.05376, 0.4297, 0.2602, 0.4296, 0.254, 0.4296, 0.254, 0.05102, 0.2602, 0.05106, 0.4204, 0.05103, 0.4262, 0.05108, 0.4262, 0.4296, 0.4204, 0.4296, 0.2656, 0.4297, 0.2602, 0.4296, 0.2602, 0.05106, 0.2656, 0.05112, 0.4139, 0.051, 0.4204, 0.05103, 0.4204, 0.4296, 0.4139, 0.4296, 0.27, 0.4298, 0.2656, 0.4297, 0.2656, 0.05112, 0.27, 0.0512, 0.407, 0.05098, 0.4139, 0.051, 0.4139, 0.4296, 0.407, 0.4296, 0.2733, 0.4298, 0.27, 0.4298, 0.27, 0.0512, 0.2733, 0.05128, 0.5598, 0.05098, 0.5667, 0.05115, 0.5667, 0.4259, 0.5598, 0.4258, 0.4, 0.05098, 0.407, 0.05098, 0.407, 0.4296, 0.4, 0.4296, 0.109, 0.05114, 0.1129, 0.05121, 0.1129, 0.4298, 0.109, 0.4297, 0.5528, 0.05099, 0.5598, 0.05098, 0.5598, 0.4258, 0.5528, 0.4258, 0.3931, 0.051, 0.4, 0.05098, 0.4, 0.4296, 0.3931, 0.4296, 0.1041, 0.05108, 0.109, 0.05114, 0.109, 0.4297, 0.1041, 0.4296, 0.5459, 0.05119, 0.5528, 0.05099, 0.5528, 0.4258, 0.5459, 0.426, 0.3867, 0.05103, 0.3931, 0.051, 0.3931, 0.4296, 0.3867, 0.4296, 0.09825, 0.05103, 0.1041, 0.05108, 0.1041, 0.4296, 0.09825, 0.4296, 0.5395, 0.05156, 0.5459, 0.05119, 0.5459, 0.426, 0.5395, 0.4264, 0.3808, 0.05108, 0.3867, 0.05103, 0.3867, 0.4296, 0.3808, 0.4296, 0.09177, 0.051, 0.09825, 0.05103, 0.09825, 0.4296, 0.09177, 0.4296, 0.5337, 0.05209, 0.5395, 0.05156, 0.5395, 0.4264, 0.5337, 0.4269, 0.5667, 0.05115, 0.5732, 0.0515, 0.5732, 0.4263, 0.5667, 0.4259, 0.0849, 0.05098, 0.09177, 0.051, 0.09177, 0.4296, 0.0849, 0.4296, 0.2266, 0.4296, 0.2204, 0.4296, 0.2204, 0.05106, 0.2266, 0.05102, 0.07789, 0.05098, 0.0849, 0.05098, 0.0849, 0.4296, 0.07789, 0.4296, 0.2333, 0.4296, 0.2266, 0.4296, 0.2266, 0.05102, 0.2333, 0.05099, 0.07101, 0.051, 0.07789, 0.05098, 0.07789, 0.4296, 0.07101, 0.4296, 0.2403, 0.4295, 0.2333, 0.4296, 0.2333, 0.05099, 0.2403, 0.05098, 0.06454, 0.05103, 0.07101, 0.051, 0.07101, 0.4296, 0.06454, 0.4296, 0.2473, 0.4296, 0.2403, 0.4295, 0.2403, 0.05098, 0.2473, 0.05099, 0.9317, 0.901, 0.9313, 0.9085, 0.9276, 0.9082, 0.9281, 0.9005, 0.9324, 0.8943, 0.9317, 0.901, 0.9281, 0.9005, 0.9288, 0.8935, 0.3441, 0.941, 0.3442, 0.9485, 0.3407, 0.949, 0.3406, 0.9414, 0.3441, 0.9331, 0.3441, 0.941, 0.3406, 0.9414, 0.3406, 0.9332, 0.3441, 0.9251, 0.3441, 0.9331, 0.3406, 0.9332, 0.3406, 0.9249, 0.3441, 0.9172, 0.3441, 0.9251, 0.3406, 0.9249, 0.3406, 0.9168, 0.3441, 0.9097, 0.3441, 0.9172, 0.3406, 0.9168, 0.3406, 0.9092, 0.3442, 0.903, 0.3441, 0.9097, 0.3406, 0.9092, 0.3407, 0.9023, 0.9462, 0.5922, 0.9462, 0.5979, 0.9428, 0.5988, 0.9427, 0.593, 0.9461, 0.5855, 0.9462, 0.5922, 0.9427, 0.593, 0.9426, 0.5861, 0.946, 0.5781, 0.9461, 0.5855, 0.9426, 0.5861, 0.9425, 0.5784, 0.946, 0.5702, 0.946, 0.5781, 0.9425, 0.5784, 0.9425, 0.5703, 0.946, 0.5621, 0.946, 0.5702, 0.9425, 0.5703, 0.9425, 0.562, 0.946, 0.5542, 0.946, 0.5621, 0.9425, 0.562, 0.9425, 0.5539, 0.946, 0.5468, 0.946, 0.5542, 0.9425, 0.5539, 0.9425, 0.5462, 0.9461, 0.5401, 0.946, 0.5468, 0.9425, 0.5462, 0.9426, 0.5393, 0.9462, 0.5344, 0.9461, 0.5401, 0.9426, 0.5393, 0.9427, 0.5335, 0.9462, 0.5299, 0.9462, 0.5344, 0.9427, 0.5335, 0.9428, 0.5288, 0.7489, 0.887, 0.749, 0.8832, 0.7524, 0.8821, 0.7523, 0.886, 0.7488, 0.8921, 0.7489, 0.887, 0.7523, 0.886, 0.7523, 0.8912, 0.7488, 0.8983, 0.7488, 0.8921, 0.7523, 0.8912, 0.7522, 0.8976, 0.7487, 0.9054, 0.7488, 0.8983, 0.7522, 0.8976, 0.7522, 0.9049, 0.7487, 0.9131, 0.7487, 0.9054, 0.7522, 0.9049, 0.7522, 0.9129, 0.7488, 0.9211, 0.7487, 0.9131, 0.7522, 0.9129, 0.7522, 0.9211, 0.7488, 0.9291, 0.7488, 0.9211, 0.7522, 0.9211, 0.7523, 0.9294, 0.7489, 0.9369, 0.7488, 0.9291, 0.7523, 0.9294, 0.7523, 0.9373, 0.749, 0.944, 0.7489, 0.9369, 0.7523, 0.9373, 0.7524, 0.9446, 0.9317, 0.9398, 0.9324, 0.9464, 0.9288, 0.9472, 0.9281, 0.9403, 0.9313, 0.9324, 0.9317, 0.9398, 0.9281, 0.9403, 0.9276, 0.9327, 0.931, 0.9245, 0.9313, 0.9324, 0.9276, 0.9327, 0.9274, 0.9246, 0.931, 0.9164, 0.931, 0.9245, 0.9274, 0.9246, 0.9274, 0.9163, 0.9313, 0.9085, 0.931, 0.9164, 0.9274, 0.9163, 0.9276, 0.9082, 0.7021, 0.1308, 0.7094, 0.1354, 0.7081, 0.1376, 0.7004, 0.1328, 0.696, 0.1249, 0.7021, 0.1308, 0.7004, 0.1328, 0.6939, 0.1266, 0.6911, 0.1181, 0.696, 0.1249, 0.6939, 0.1266, 0.6887, 0.1192, 0.6878, 0.1104, 0.6911, 0.1181, 0.6887, 0.1192, 0.6852, 0.1111, 0.6861, 0.1023, 0.6878, 0.1104, 0.6852, 0.1111, 0.6834, 0.1025, 0.6861, 0.09398, 0.6861, 0.1023, 0.6834, 0.1025, 0.6834, 0.09373, 0.6878, 0.08585, 0.6861, 0.09398, 0.6834, 0.09373, 0.6852, 0.08512, 0.6911, 0.0782, 0.6878, 0.08585, 0.6852, 0.08512, 0.6887, 0.077, 0.696, 0.07131, 0.6911, 0.0782, 0.6887, 0.077, 0.6939, 0.0697, 0.7021, 0.06545, 0.696, 0.07131, 0.6939, 0.0697, 0.7004, 0.06349, 0.7094, 0.06084, 0.7021, 0.06545, 0.7004, 0.06349, 0.7081, 0.05861, 0.7175, 0.05767, 0.7094, 0.06084, 0.7081, 0.05861, 0.7167, 0.05525, 0.726, 0.05605, 0.7175, 0.05767, 0.7167, 0.05525, 0.7258, 0.05353, 0.7348, 0.05605, 0.726, 0.05605, 0.7258, 0.05353, 0.735, 0.05353, 0.7434, 0.05767, 0.7348, 0.05605, 0.735, 0.05353, 0.7441, 0.05525, 0.7514, 0.06084, 0.7434, 0.05767, 0.7441, 0.05525, 0.7527, 0.05861, 0.7587, 0.06545, 0.7514, 0.06084, 0.7527, 0.05861, 0.7604, 0.06349, 0.7649, 0.07131, 0.7587, 0.06545, 0.7604, 0.06349, 0.7669, 0.0697, 0.7697, 0.0782, 0.7649, 0.07131, 0.7669, 0.0697, 0.7721, 0.077, 0.7731, 0.08585, 0.7697, 0.0782, 0.7721, 0.077, 0.7756, 0.08512, 0.7748, 0.09398, 0.7731, 0.08585, 0.7756, 0.08512, 0.7774, 0.09373, 0.7748, 0.1023, 0.7748, 0.09398, 0.7774, 0.09373, 0.7774, 0.1025, 0.7731, 0.1104, 0.7748, 0.1023, 0.7774, 0.1025, 0.7756, 0.1111, 0.7697, 0.1181, 0.7731, 0.1104, 0.7756, 0.1111, 0.7721, 0.1192, 0.7649, 0.1249, 0.7697, 0.1181, 0.7721, 0.1192, 0.7669, 0.1266, 0.7587, 0.1308, 0.7649, 0.1249, 0.7669, 0.1266, 0.7604, 0.1328, 0.7514, 0.1354, 0.7587, 0.1308, 0.7604, 0.1328, 0.7527, 0.1376, 0.7434, 0.1386, 0.7514, 0.1354, 0.7527, 0.1376, 0.7441, 0.141, 0.7348, 0.1402, 0.7434, 0.1386, 0.7441, 0.141, 0.735, 0.1427, 0.726, 0.1402, 0.7348, 0.1402, 0.735, 0.1427, 0.7258, 0.1427, 0.7175, 0.1386, 0.726, 0.1402, 0.7258, 0.1427, 0.7167, 0.141, 0.7094, 0.1354, 0.7175, 0.1386, 0.7167, 0.141, 0.7081, 0.1376, 0.3483, 0.7704, 0.3483, 0.7795, 0.3445, 0.7793, 0.3445, 0.7703, 0.5415, 0.7372, 0.5414, 0.743, 0.5376, 0.7436, 0.5377, 0.7378, 0.3483, 0.7795, 0.3483, 0.7881, 0.3445, 0.7877, 0.3445, 0.7793, 0.5414, 0.743, 0.5414, 0.7502, 0.5376, 0.7507, 0.5376, 0.7436, 0.3483, 0.7881, 0.3482, 0.7958, 0.3444, 0.7953, 0.3445, 0.7877, 0.5414, 0.7502, 0.5413, 0.7584, 0.5375, 0.7587, 0.5376, 0.7507, 0.07527, 0.6102, 0.07517, 0.6036, 0.07899, 0.6031, 0.07908, 0.6095, 0.5413, 0.7584, 0.5413, 0.7673, 0.5375, 0.7675, 0.5375, 0.7587, 0.07517, 0.6036, 0.07509, 0.5959, 0.07891, 0.5955, 0.07899, 0.6031, 0.5413, 0.7673, 0.5414, 0.7765, 0.5376, 0.7766, 0.5375, 0.7675, 0.07509, 0.5959, 0.07502, 0.5873, 0.07885, 0.5871, 0.07891, 0.5955, 0.5414, 0.7765, 0.5414, 0.7858, 0.5376, 0.7856, 0.5376, 0.7766, 0.07502, 0.5873, 0.07499, 0.5782, 0.07881, 0.5781, 0.07885, 0.5871, 0.5414, 0.7858, 0.5415, 0.7947, 0.5377, 0.7944, 0.5376, 0.7856, 0.07499, 0.5782, 0.07498, 0.5689, 0.0788, 0.569, 0.07881, 0.5781, 0.5415, 0.7947, 0.5416, 0.8029, 0.5378, 0.8024, 0.5377, 0.7944, 0.07498, 0.5689, 0.07499, 0.5598, 0.07881, 0.56, 0.0788, 0.569, 0.9031, 0.2636, 0.9038, 0.255, 0.9077, 0.2554, 0.907, 0.2639, 0.9038, 0.3073, 0.9031, 0.2997, 0.907, 0.2993, 0.9077, 0.3069, 0.07499, 0.5598, 0.07502, 0.5512, 0.07885, 0.5516, 0.07881, 0.56, 0.9038, 0.255, 0.9047, 0.2472, 0.9085, 0.2478, 0.9077, 0.2554, 0.9031, 0.2997, 0.9027, 0.2911, 0.9066, 0.2909, 0.907, 0.2993, 0.07502, 0.5512, 0.07509, 0.5435, 0.07891, 0.544, 0.07885, 0.5516, 0.3483, 0.7435, 0.3483, 0.752, 0.3445, 0.7523, 0.3445, 0.7438, 0.9027, 0.2911, 0.9026, 0.282, 0.9065, 0.282, 0.9066, 0.2909, 0.07509, 0.5435, 0.07517, 0.5369, 0.07899, 0.5375, 0.07891, 0.544, 0.3483, 0.752, 0.3483, 0.7611, 0.3445, 0.7612, 0.3445, 0.7523, 0.9026, 0.282, 0.9027, 0.2728, 0.9066, 0.2729, 0.9065, 0.282, 0.07517, 0.5369, 0.07527, 0.5318, 0.07908, 0.5324, 0.07899, 0.5375, 0.3483, 0.7611, 0.3483, 0.7704, 0.3445, 0.7703, 0.3445, 0.7612, 0.9027, 0.2728, 0.9031, 0.2636, 0.907, 0.2639, 0.9066, 0.2729, 0.5416, 0.7328, 0.5415, 0.7372, 0.5377, 0.7378, 0.5378, 0.7335])
me_cube_001.materials.append(mat_material_001)
me_cube_001.use_remesh_preserve_volume = False
me_cube_001.use_remesh_preserve_attributes = False
me_cube_001.use_mirror_vertex_groups = False
me_cube_001.update()

# ---- objects
ob_cube = bpy.data.objects.new('Cube', me_cube_001)

# ---- transforms, parenting, visibility, modifiers, constraints
ob_cube.location = (0.0, 0.0, 0.1205)
ob_cube.lineart.crease_threshold = 0.0

# ---- collection membership
col_collection_1.objects.link(ob_cube)

# ---- scene / render settings (as saved in the file)
scene.frame_start = 1; scene.frame_end = 250; scene.frame_set(1)
scene.render.engine = 'BLENDER_EEVEE_NEXT'
scene.render.resolution_percentage = 50
scene.render.dither_intensity = 0.0
scene.cycles.use_denoising = False
scene.cycles.samples = 128
scene.cycles.sampling_pattern = 'TABULATED_SOBOL'
scene.cycles.use_adaptive_sampling = False
scene.cycles.use_light_tree = False
scene.cycles.blur_glossy = 0.0
scene.cycles.sample_clamp_indirect = 0.0
scene.cycles.bake_type = 'ENVIRONMENT'
scene.view_settings.view_transform = 'Standard'
bpy.context.view_layer.update()

# ---- added for rendering (the .blend has no active camera and no usable light): camera, sun
cam_auto = bpy.data.cameras.new('AutoCamera')
cam_auto.lens = 50.0
cam_auto.sensor_width = 36.0
cam_auto.clip_end = 1000.0
ob_auto_camera = bpy.data.objects.new('AutoCamera', cam_auto)
scene.collection.objects.link(ob_auto_camera)
ob_auto_camera.location = (8.00674, -9.60809, 10.4964)
ob_auto_camera.rotation_euler = (1.09748, -7.21219e-08, 0.694738)
scene.camera = ob_auto_camera
light_auto_sun = bpy.data.lights.new('AutoSun', 'SUN')
light_auto_sun.energy = 3.0
light_auto_sun.angle = 0.0523599
ob_auto_sun = bpy.data.objects.new('AutoSun', light_auto_sun)
scene.collection.objects.link(ob_auto_sun)
ob_auto_sun.rotation_euler = (0.872665, 0.174533, 0.523599)
bpy.context.view_layer.update()
